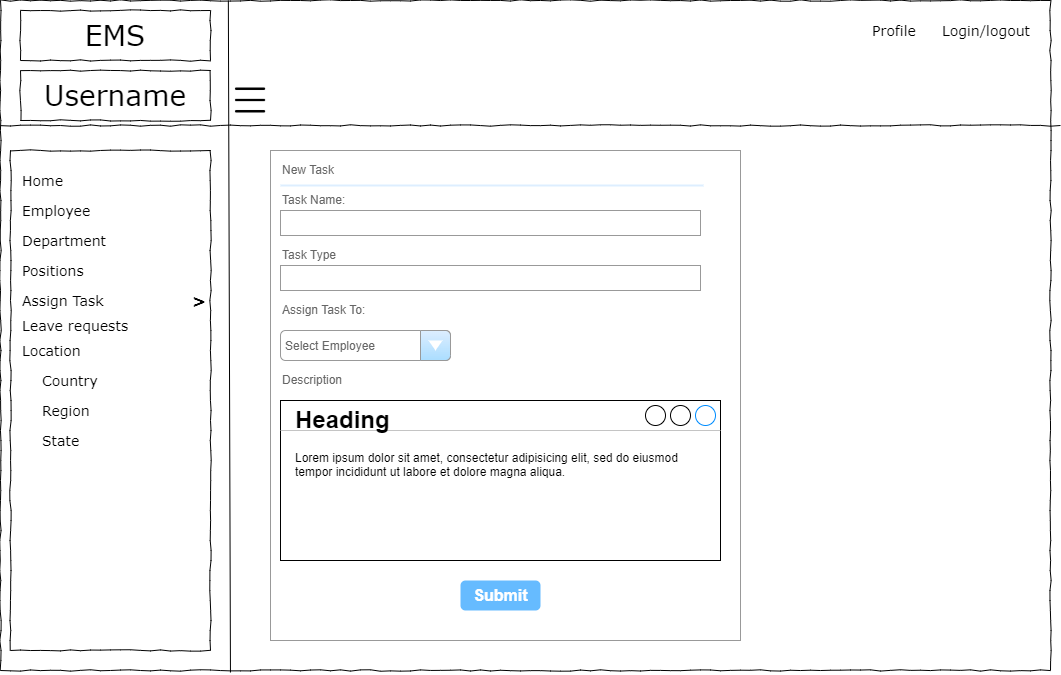

The diagram above was exported from draw.io. Its source (the exported page's mxGraphModel, read from the mxfile embedded in the PNG):
<mxGraphModel dx="1038" dy="547" grid="1" gridSize="10" guides="1" tooltips="1" connect="1" arrows="1" fold="1" page="1" pageScale="1" pageWidth="1100" pageHeight="850" background="none" math="0" shadow="0">
  <root>
    <mxCell id="0" />
    <mxCell id="1" parent="0" />
    <mxCell id="677b7b8949515195-1" value="" style="whiteSpace=wrap;html=1;rounded=0;shadow=0;labelBackgroundColor=none;strokeColor=#000000;strokeWidth=1;fillColor=none;fontFamily=Verdana;fontSize=12;fontColor=#000000;align=center;comic=1;" parent="1" vertex="1">
      <mxGeometry x="20" y="20" width="1050" height="670" as="geometry" />
    </mxCell>
    <mxCell id="677b7b8949515195-2" value="EMS" style="whiteSpace=wrap;html=1;rounded=0;shadow=0;labelBackgroundColor=none;strokeWidth=1;fontFamily=Verdana;fontSize=28;align=center;comic=1;" parent="1" vertex="1">
      <mxGeometry x="40" y="30" width="190" height="50" as="geometry" />
    </mxCell>
    <mxCell id="677b7b8949515195-6" value="Profile&amp;nbsp;" style="text;html=1;points=[];align=left;verticalAlign=top;spacingTop=-4;fontSize=14;fontFamily=Verdana" parent="1" vertex="1">
      <mxGeometry x="890" y="40" width="60" height="20" as="geometry" />
    </mxCell>
    <mxCell id="677b7b8949515195-7" value="Login/logout&amp;nbsp;" style="text;html=1;points=[];align=left;verticalAlign=top;spacingTop=-4;fontSize=14;fontFamily=Verdana" parent="1" vertex="1">
      <mxGeometry x="960" y="40" width="60" height="20" as="geometry" />
    </mxCell>
    <mxCell id="677b7b8949515195-8" value="" style="whiteSpace=wrap;html=1;rounded=0;shadow=0;labelBackgroundColor=none;strokeWidth=1;fillColor=none;fontFamily=Verdana;fontSize=12;align=center;comic=1;" parent="1" vertex="1">
      <mxGeometry x="30" y="170" width="200" height="500" as="geometry" />
    </mxCell>
    <mxCell id="677b7b8949515195-9" value="" style="line;strokeWidth=1;html=1;rounded=0;shadow=0;labelBackgroundColor=none;fillColor=none;fontFamily=Verdana;fontSize=14;fontColor=#000000;align=center;comic=1;" parent="1" vertex="1">
      <mxGeometry x="20" y="140" width="1060" height="10" as="geometry" />
    </mxCell>
    <mxCell id="677b7b8949515195-27" value="Employee" style="text;html=1;points=[];align=left;verticalAlign=top;spacingTop=-4;fontSize=14;fontFamily=Verdana" parent="1" vertex="1">
      <mxGeometry x="40" y="220" width="170" height="20" as="geometry" />
    </mxCell>
    <mxCell id="677b7b8949515195-28" value="Department" style="text;html=1;points=[];align=left;verticalAlign=top;spacingTop=-4;fontSize=14;fontFamily=Verdana" parent="1" vertex="1">
      <mxGeometry x="40" y="250" width="170" height="20" as="geometry" />
    </mxCell>
    <mxCell id="677b7b8949515195-29" value="Positions" style="text;html=1;points=[];align=left;verticalAlign=top;spacingTop=-4;fontSize=14;fontFamily=Verdana" parent="1" vertex="1">
      <mxGeometry x="40" y="280" width="170" height="20" as="geometry" />
    </mxCell>
    <mxCell id="677b7b8949515195-31" value="Leave requests&amp;nbsp;" style="text;html=1;points=[];align=left;verticalAlign=top;spacingTop=-4;fontSize=14;fontFamily=Verdana" parent="1" vertex="1">
      <mxGeometry x="40" y="335" width="170" height="20" as="geometry" />
    </mxCell>
    <mxCell id="677b7b8949515195-33" value="Location" style="text;html=1;points=[];align=left;verticalAlign=top;spacingTop=-4;fontSize=14;fontFamily=Verdana" parent="1" vertex="1">
      <mxGeometry x="40" y="360" width="170" height="20" as="geometry" />
    </mxCell>
    <mxCell id="677b7b8949515195-41" value="Assign Task" style="text;html=1;points=[];align=left;verticalAlign=top;spacingTop=-4;fontSize=14;fontFamily=Verdana" parent="1" vertex="1">
      <mxGeometry x="40" y="310" width="170" height="20" as="geometry" />
    </mxCell>
    <mxCell id="F1Iq9SSVciFS708BHlPg-1" value="" style="endArrow=none;html=1;rounded=0;entryX=0.217;entryY=0;entryDx=0;entryDy=0;entryPerimeter=0;exitX=0.219;exitY=1.003;exitDx=0;exitDy=0;exitPerimeter=0;" parent="1" source="677b7b8949515195-1" target="677b7b8949515195-1" edge="1">
      <mxGeometry width="50" height="50" relative="1" as="geometry">
        <mxPoint x="500" y="290" as="sourcePoint" />
        <mxPoint x="550" y="240" as="targetPoint" />
        <Array as="points" />
      </mxGeometry>
    </mxCell>
    <mxCell id="F1Iq9SSVciFS708BHlPg-2" value="Username" style="whiteSpace=wrap;html=1;rounded=0;shadow=0;labelBackgroundColor=none;strokeWidth=1;fontFamily=Verdana;fontSize=28;align=center;comic=1;" parent="1" vertex="1">
      <mxGeometry x="40" y="90" width="190" height="50" as="geometry" />
    </mxCell>
    <mxCell id="F1Iq9SSVciFS708BHlPg-3" value="Home" style="text;html=1;points=[];align=left;verticalAlign=top;spacingTop=-4;fontSize=14;fontFamily=Verdana" parent="1" vertex="1">
      <mxGeometry x="40" y="190" width="170" height="20" as="geometry" />
    </mxCell>
    <mxCell id="F1Iq9SSVciFS708BHlPg-4" value="Country" style="text;html=1;points=[];align=left;verticalAlign=top;spacingTop=-4;fontSize=14;fontFamily=Verdana" parent="1" vertex="1">
      <mxGeometry x="60" y="390" width="170" height="20" as="geometry" />
    </mxCell>
    <mxCell id="F1Iq9SSVciFS708BHlPg-5" value="Region" style="text;html=1;points=[];align=left;verticalAlign=top;spacingTop=-4;fontSize=14;fontFamily=Verdana" parent="1" vertex="1">
      <mxGeometry x="60" y="420" width="170" height="20" as="geometry" />
    </mxCell>
    <mxCell id="F1Iq9SSVciFS708BHlPg-6" value="State" style="text;html=1;points=[];align=left;verticalAlign=top;spacingTop=-4;fontSize=14;fontFamily=Verdana" parent="1" vertex="1">
      <mxGeometry x="60" y="450" width="170" height="20" as="geometry" />
    </mxCell>
    <mxCell id="F1Iq9SSVciFS708BHlPg-11" value="" style="shape=image;html=1;verticalAlign=top;verticalLabelPosition=bottom;labelBackgroundColor=#ffffff;imageAspect=0;aspect=fixed;image=https://cdn0.iconfinder.com/data/icons/user-interface-1-32/32/hamburger-menu-128.png;fontSize=20;" parent="1" vertex="1">
      <mxGeometry x="250" y="100" width="40" height="40" as="geometry" />
    </mxCell>
    <mxCell id="F1Iq9SSVciFS708BHlPg-12" value="&lt;b&gt;&lt;font style=&quot;font-size: 16px&quot;&gt;&amp;gt;&lt;/font&gt;&lt;/b&gt;" style="text;html=1;points=[];align=left;verticalAlign=top;spacingTop=-4;fontSize=14;fontFamily=Verdana" parent="1" vertex="1">
      <mxGeometry x="210" y="308" width="170" height="20" as="geometry" />
    </mxCell>
    <mxCell id="v3jSj8Ym7Ula2TUaj2bn-1" value="" style="strokeWidth=1;shadow=0;dashed=0;align=center;html=1;shape=mxgraph.mockup.forms.rrect;rSize=0;strokeColor=#999999;fillColor=#ffffff;fontSize=18;" parent="1" vertex="1">
      <mxGeometry x="290" y="170" width="470" height="490" as="geometry" />
    </mxCell>
    <mxCell id="v3jSj8Ym7Ula2TUaj2bn-2" value="New Task" style="strokeWidth=1;shadow=0;dashed=0;align=center;html=1;shape=mxgraph.mockup.forms.anchor;fontSize=12;fontColor=#666666;align=left;resizeWidth=1;spacingLeft=0;" parent="v3jSj8Ym7Ula2TUaj2bn-1" vertex="1">
      <mxGeometry width="235" height="20" relative="1" as="geometry">
        <mxPoint x="10" y="10" as="offset" />
      </mxGeometry>
    </mxCell>
    <mxCell id="v3jSj8Ym7Ula2TUaj2bn-3" value="" style="shape=line;strokeColor=#ddeeff;strokeWidth=2;html=1;resizeWidth=1;fontSize=18;" parent="v3jSj8Ym7Ula2TUaj2bn-1" vertex="1">
      <mxGeometry width="423" height="10" relative="1" as="geometry">
        <mxPoint x="10" y="30" as="offset" />
      </mxGeometry>
    </mxCell>
    <mxCell id="v3jSj8Ym7Ula2TUaj2bn-4" value="Task Name:" style="strokeWidth=1;shadow=0;dashed=0;align=center;html=1;shape=mxgraph.mockup.forms.anchor;fontSize=12;fontColor=#666666;align=left;resizeWidth=1;spacingLeft=0;" parent="v3jSj8Ym7Ula2TUaj2bn-1" vertex="1">
      <mxGeometry width="235" height="20" relative="1" as="geometry">
        <mxPoint x="10" y="40" as="offset" />
      </mxGeometry>
    </mxCell>
    <mxCell id="v3jSj8Ym7Ula2TUaj2bn-5" value="" style="strokeWidth=1;shadow=0;dashed=0;align=center;html=1;shape=mxgraph.mockup.forms.rrect;rSize=0;strokeColor=#999999;fontColor=#666666;align=left;spacingLeft=5;resizeWidth=1;fontSize=18;" parent="v3jSj8Ym7Ula2TUaj2bn-1" vertex="1">
      <mxGeometry width="420" height="25" relative="1" as="geometry">
        <mxPoint x="10" y="60" as="offset" />
      </mxGeometry>
    </mxCell>
    <mxCell id="v3jSj8Ym7Ula2TUaj2bn-6" value="Task Type" style="strokeWidth=1;shadow=0;dashed=0;align=center;html=1;shape=mxgraph.mockup.forms.anchor;fontSize=12;fontColor=#666666;align=left;resizeWidth=1;spacingLeft=0;" parent="v3jSj8Ym7Ula2TUaj2bn-1" vertex="1">
      <mxGeometry width="235" height="20" relative="1" as="geometry">
        <mxPoint x="10" y="95" as="offset" />
      </mxGeometry>
    </mxCell>
    <mxCell id="v3jSj8Ym7Ula2TUaj2bn-7" value="" style="strokeWidth=1;shadow=0;dashed=0;align=center;html=1;shape=mxgraph.mockup.forms.rrect;rSize=0;strokeColor=#999999;fontColor=#666666;align=left;spacingLeft=5;resizeWidth=1;fontSize=18;" parent="v3jSj8Ym7Ula2TUaj2bn-1" vertex="1">
      <mxGeometry width="420" height="25" relative="1" as="geometry">
        <mxPoint x="10" y="115" as="offset" />
      </mxGeometry>
    </mxCell>
    <mxCell id="v3jSj8Ym7Ula2TUaj2bn-10" value="" style="shape=line;strokeColor=#ddeeff;strokeWidth=2;html=1;resizeWidth=1;fontSize=18;" parent="v3jSj8Ym7Ula2TUaj2bn-1" vertex="1">
      <mxGeometry y="1" width="423" height="10" relative="1" as="geometry">
        <mxPoint x="10" y="-90" as="offset" />
      </mxGeometry>
    </mxCell>
    <mxCell id="v3jSj8Ym7Ula2TUaj2bn-12" value="Submit" style="strokeWidth=1;shadow=0;dashed=0;align=center;html=1;shape=mxgraph.mockup.forms.rrect;rSize=5;strokeColor=none;fontColor=#ffffff;fillColor=#66bbff;fontSize=16;fontStyle=1;" parent="v3jSj8Ym7Ula2TUaj2bn-1" vertex="1">
      <mxGeometry y="1" width="80" height="30" relative="1" as="geometry">
        <mxPoint x="190" y="-60" as="offset" />
      </mxGeometry>
    </mxCell>
    <mxCell id="v3jSj8Ym7Ula2TUaj2bn-13" value="Assign Task To:" style="strokeWidth=1;shadow=0;dashed=0;align=center;html=1;shape=mxgraph.mockup.forms.anchor;fontSize=12;fontColor=#666666;align=left;resizeWidth=1;spacingLeft=0;" parent="v3jSj8Ym7Ula2TUaj2bn-1" vertex="1">
      <mxGeometry x="10" y="150" width="235" height="20" as="geometry" />
    </mxCell>
    <mxCell id="v3jSj8Ym7Ula2TUaj2bn-14" value="&lt;font style=&quot;font-size: 12px&quot;&gt;Select Employee&lt;/font&gt;" style="strokeWidth=1;shadow=0;dashed=0;align=center;html=1;shape=mxgraph.mockup.forms.comboBox;strokeColor=#999999;fillColor=#ddeeff;align=left;fillColor2=#aaddff;mainText=;fontColor=#666666;fontSize=17;spacingLeft=3;" parent="v3jSj8Ym7Ula2TUaj2bn-1" vertex="1">
      <mxGeometry x="10" y="180" width="170" height="30" as="geometry" />
    </mxCell>
    <mxCell id="v3jSj8Ym7Ula2TUaj2bn-15" value="Description" style="strokeWidth=1;shadow=0;dashed=0;align=center;html=1;shape=mxgraph.mockup.forms.anchor;fontSize=12;fontColor=#666666;align=left;resizeWidth=1;spacingLeft=0;" parent="v3jSj8Ym7Ula2TUaj2bn-1" vertex="1">
      <mxGeometry x="10" y="220" width="235" height="20" as="geometry" />
    </mxCell>
    <mxCell id="v3jSj8Ym7Ula2TUaj2bn-16" value="" style="strokeWidth=1;shadow=0;dashed=0;align=center;html=1;shape=mxgraph.mockup.containers.window;align=left;verticalAlign=top;spacingLeft=8;strokeColor2=#008cff;strokeColor3=#c4c4c4;fontColor=#666666;mainText=;fontSize=17;labelBackgroundColor=none;" parent="v3jSj8Ym7Ula2TUaj2bn-1" vertex="1">
      <mxGeometry x="10" y="250" width="440" height="160" as="geometry" />
    </mxCell>
    <mxCell id="v3jSj8Ym7Ula2TUaj2bn-17" value="&lt;h1&gt;Heading&lt;/h1&gt;&lt;p&gt;Lorem ipsum dolor sit amet, consectetur adipisicing elit, sed do eiusmod tempor incididunt ut labore et dolore magna aliqua.&lt;/p&gt;" style="text;html=1;strokeColor=none;fillColor=none;spacing=5;spacingTop=-20;whiteSpace=wrap;overflow=hidden;rounded=0;fontSize=12;" parent="v3jSj8Ym7Ula2TUaj2bn-1" vertex="1">
      <mxGeometry x="20" y="250" width="400" height="140" as="geometry" />
    </mxCell>
  </root>
</mxGraphModel>